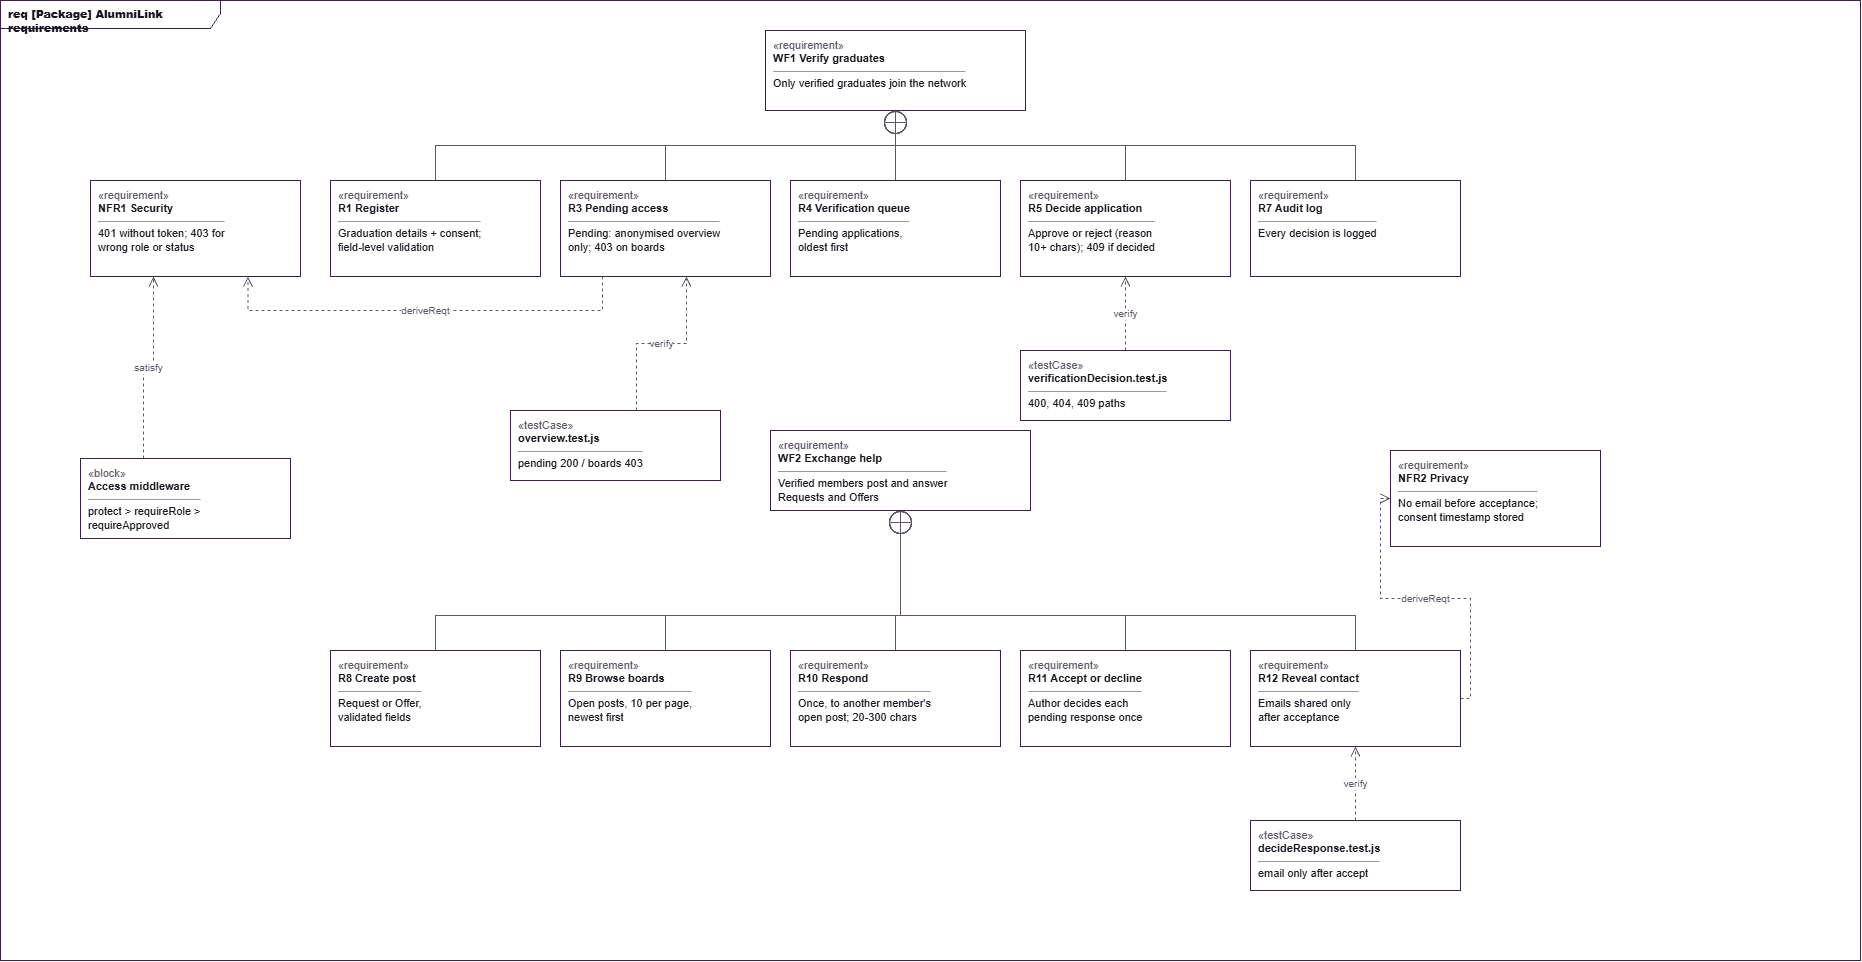

The diagram above was exported from draw.io. Its source (the exported page's mxGraphModel, read from the mxfile embedded in the PNG):
<mxGraphModel dx="2509" dy="1003" grid="1" gridSize="10" guides="1" tooltips="1" connect="1" arrows="1" fold="1" page="0" pageScale="1" pageWidth="827" pageHeight="1169" math="0" shadow="0">
  <root>
    <mxCell id="0" />
    <mxCell id="1" parent="0" />
    <mxCell id="n2" parent="1" style="whiteSpace=wrap;html=1;fontFamily=Helvetica;fontSize=11;fontColor=#1B1421;strokeColor=#3D1F4F;fillColor=#FFFFFF;shape=umlFrame;width=220;height=28;fillColor=none;fontStyle=1;align=left;verticalAlign=top;spacingLeft=6;" value="&lt;b&gt;req [Package] AlumniLink requirements&lt;/b&gt;" vertex="1">
      <mxGeometry height="960" width="1860" x="-70" y="20" as="geometry" />
    </mxCell>
    <mxCell id="n3" parent="1" style="whiteSpace=wrap;html=1;fontFamily=Helvetica;fontSize=11;fontColor=#1B1421;strokeColor=#3D1F4F;fillColor=#FFFFFF;align=left;verticalAlign=top;spacingLeft=6;spacingTop=2;" value="&lt;font color=&quot;#5F5468&quot;&gt;&amp;laquo;requirement&amp;raquo;&lt;/font&gt;&lt;br&gt;&lt;b&gt;WF1 Verify graduates&lt;/b&gt;&lt;br&gt;&lt;hr size=&quot;1&quot;&gt;Only verified graduates join the network" vertex="1">
      <mxGeometry height="80" width="260" x="695" y="50" as="geometry" />
    </mxCell>
    <mxCell id="n4" parent="1" style="whiteSpace=wrap;html=1;fontFamily=Helvetica;fontSize=11;fontColor=#1B1421;strokeColor=#3D1F4F;fillColor=#FFFFFF;align=left;verticalAlign=top;spacingLeft=6;spacingTop=2;" value="&lt;font color=&quot;#5F5468&quot;&gt;&amp;laquo;requirement&amp;raquo;&lt;/font&gt;&lt;br&gt;&lt;b&gt;R1 Register&lt;/b&gt;&lt;br&gt;&lt;hr size=&quot;1&quot;&gt;Graduation details + consent;&lt;br&gt;field-level validation" vertex="1">
      <mxGeometry height="96" width="210" x="260" y="200" as="geometry" />
    </mxCell>
    <mxCell id="n6" parent="1" style="whiteSpace=wrap;html=1;fontFamily=Helvetica;fontSize=11;fontColor=#1B1421;strokeColor=#3D1F4F;fillColor=#FFFFFF;align=left;verticalAlign=top;spacingLeft=6;spacingTop=2;" value="&lt;font color=&quot;#5F5468&quot;&gt;&amp;laquo;requirement&amp;raquo;&lt;/font&gt;&lt;br&gt;&lt;b&gt;R3 Pending access&lt;/b&gt;&lt;br&gt;&lt;hr size=&quot;1&quot;&gt;Pending: anonymised overview&lt;br&gt;only; 403 on boards" vertex="1">
      <mxGeometry height="96" width="210" x="490" y="200" as="geometry" />
    </mxCell>
    <mxCell id="n8" parent="1" style="whiteSpace=wrap;html=1;fontFamily=Helvetica;fontSize=11;fontColor=#1B1421;strokeColor=#3D1F4F;fillColor=#FFFFFF;align=left;verticalAlign=top;spacingLeft=6;spacingTop=2;" value="&lt;font color=&quot;#5F5468&quot;&gt;&amp;laquo;requirement&amp;raquo;&lt;/font&gt;&lt;br&gt;&lt;b&gt;R4 Verification queue&lt;/b&gt;&lt;br&gt;&lt;hr size=&quot;1&quot;&gt;Pending applications,&lt;br&gt;oldest first" vertex="1">
      <mxGeometry height="96" width="210" x="720" y="200" as="geometry" />
    </mxCell>
    <mxCell id="n10" parent="1" style="whiteSpace=wrap;html=1;fontFamily=Helvetica;fontSize=11;fontColor=#1B1421;strokeColor=#3D1F4F;fillColor=#FFFFFF;align=left;verticalAlign=top;spacingLeft=6;spacingTop=2;" value="&lt;font color=&quot;#5F5468&quot;&gt;&amp;laquo;requirement&amp;raquo;&lt;/font&gt;&lt;br&gt;&lt;b&gt;R5 Decide application&lt;/b&gt;&lt;br&gt;&lt;hr size=&quot;1&quot;&gt;Approve or reject (reason&lt;br&gt;10+ chars); 409 if decided" vertex="1">
      <mxGeometry height="96" width="210" x="950" y="200" as="geometry" />
    </mxCell>
    <mxCell id="n12" parent="1" style="whiteSpace=wrap;html=1;fontFamily=Helvetica;fontSize=11;fontColor=#1B1421;strokeColor=#3D1F4F;fillColor=#FFFFFF;align=left;verticalAlign=top;spacingLeft=6;spacingTop=2;" value="&lt;font color=&quot;#5F5468&quot;&gt;&amp;laquo;requirement&amp;raquo;&lt;/font&gt;&lt;br&gt;&lt;b&gt;R7 Audit log&lt;/b&gt;&lt;br&gt;&lt;hr size=&quot;1&quot;&gt;Every decision is logged" vertex="1">
      <mxGeometry height="96" width="210" x="1180" y="200" as="geometry" />
    </mxCell>
    <mxCell id="n14" parent="1" style="whiteSpace=wrap;html=1;fontFamily=Helvetica;fontSize=11;fontColor=#1B1421;strokeColor=#3D1F4F;fillColor=#FFFFFF;align=left;verticalAlign=top;spacingLeft=6;spacingTop=2;" value="&lt;font color=&quot;#5F5468&quot;&gt;&amp;laquo;requirement&amp;raquo;&lt;/font&gt;&lt;br&gt;&lt;b&gt;NFR1 Security&lt;/b&gt;&lt;br&gt;&lt;hr size=&quot;1&quot;&gt;401 without token; 403 for&lt;br&gt;wrong role or status" vertex="1">
      <mxGeometry height="96" width="210" x="20" y="200" as="geometry" />
    </mxCell>
    <mxCell id="n15" parent="1" style="whiteSpace=wrap;html=1;fontFamily=Helvetica;fontSize=11;fontColor=#1B1421;strokeColor=#3D1F4F;fillColor=#FFFFFF;align=left;verticalAlign=top;spacingLeft=6;spacingTop=2;" value="&lt;font color=&quot;#5F5468&quot;&gt;&amp;laquo;block&amp;raquo;&lt;/font&gt;&lt;br&gt;&lt;b&gt;Access middleware&lt;/b&gt;&lt;br&gt;&lt;hr size=&quot;1&quot;&gt;protect &amp;gt; requireRole &amp;gt;&lt;br&gt;requireApproved" vertex="1">
      <mxGeometry height="80" width="210" x="10" y="478" as="geometry" />
    </mxCell>
    <mxCell id="n16" parent="1" style="whiteSpace=wrap;html=1;fontFamily=Helvetica;fontSize=11;fontColor=#1B1421;strokeColor=#3D1F4F;fillColor=#FFFFFF;align=left;verticalAlign=top;spacingLeft=6;spacingTop=2;" value="&lt;font color=&quot;#5F5468&quot;&gt;&amp;laquo;testCase&amp;raquo;&lt;/font&gt;&lt;br&gt;&lt;b&gt;overview.test.js&lt;/b&gt;&lt;br&gt;&lt;hr size=&quot;1&quot;&gt;pending 200 / boards 403" vertex="1">
      <mxGeometry height="70" width="210" x="440" y="430" as="geometry" />
    </mxCell>
    <mxCell id="n17" parent="1" style="whiteSpace=wrap;html=1;fontFamily=Helvetica;fontSize=11;fontColor=#1B1421;strokeColor=#3D1F4F;fillColor=#FFFFFF;align=left;verticalAlign=top;spacingLeft=6;spacingTop=2;" value="&lt;font color=&quot;#5F5468&quot;&gt;&amp;laquo;testCase&amp;raquo;&lt;/font&gt;&lt;br&gt;&lt;b&gt;verificationDecision.test.js&lt;/b&gt;&lt;br&gt;&lt;hr size=&quot;1&quot;&gt;400, 404, 409 paths" vertex="1">
      <mxGeometry height="70" width="210" x="950" y="370" as="geometry" />
    </mxCell>
    <mxCell id="n22" parent="1" style="whiteSpace=wrap;html=1;fontFamily=Helvetica;fontSize=11;fontColor=#1B1421;strokeColor=#3D1F4F;fillColor=#FFFFFF;align=left;verticalAlign=top;spacingLeft=6;spacingTop=2;" value="&lt;font color=&quot;#5F5468&quot;&gt;&amp;laquo;requirement&amp;raquo;&lt;/font&gt;&lt;br&gt;&lt;b&gt;WF2 Exchange help&lt;/b&gt;&lt;br&gt;&lt;hr size=&quot;1&quot;&gt;Verified members post and answer&lt;br&gt;Requests and Offers" vertex="1">
      <mxGeometry height="80" width="260" x="700" y="450" as="geometry" />
    </mxCell>
    <mxCell id="n23" parent="1" style="whiteSpace=wrap;html=1;fontFamily=Helvetica;fontSize=11;fontColor=#1B1421;strokeColor=#3D1F4F;fillColor=#FFFFFF;align=left;verticalAlign=top;spacingLeft=6;spacingTop=2;" value="&lt;font color=&quot;#5F5468&quot;&gt;&amp;laquo;requirement&amp;raquo;&lt;/font&gt;&lt;br&gt;&lt;b&gt;R8 Create post&lt;/b&gt;&lt;br&gt;&lt;hr size=&quot;1&quot;&gt;Request or Offer,&lt;br&gt;validated fields" vertex="1">
      <mxGeometry height="96" width="210" x="260" y="670" as="geometry" />
    </mxCell>
    <mxCell id="n25" parent="1" style="whiteSpace=wrap;html=1;fontFamily=Helvetica;fontSize=11;fontColor=#1B1421;strokeColor=#3D1F4F;fillColor=#FFFFFF;align=left;verticalAlign=top;spacingLeft=6;spacingTop=2;" value="&lt;font color=&quot;#5F5468&quot;&gt;&amp;laquo;requirement&amp;raquo;&lt;/font&gt;&lt;br&gt;&lt;b&gt;R9 Browse boards&lt;/b&gt;&lt;br&gt;&lt;hr size=&quot;1&quot;&gt;Open posts, 10 per page,&lt;br&gt;newest first" vertex="1">
      <mxGeometry height="96" width="210" x="490" y="670" as="geometry" />
    </mxCell>
    <mxCell id="n27" parent="1" style="whiteSpace=wrap;html=1;fontFamily=Helvetica;fontSize=11;fontColor=#1B1421;strokeColor=#3D1F4F;fillColor=#FFFFFF;align=left;verticalAlign=top;spacingLeft=6;spacingTop=2;" value="&lt;font color=&quot;#5F5468&quot;&gt;&amp;laquo;requirement&amp;raquo;&lt;/font&gt;&lt;br&gt;&lt;b&gt;R10 Respond&lt;/b&gt;&lt;br&gt;&lt;hr size=&quot;1&quot;&gt;Once, to another member's&lt;br&gt;open post; 20-300 chars" vertex="1">
      <mxGeometry height="96" width="210" x="720" y="670" as="geometry" />
    </mxCell>
    <mxCell id="n29" parent="1" style="whiteSpace=wrap;html=1;fontFamily=Helvetica;fontSize=11;fontColor=#1B1421;strokeColor=#3D1F4F;fillColor=#FFFFFF;align=left;verticalAlign=top;spacingLeft=6;spacingTop=2;" value="&lt;font color=&quot;#5F5468&quot;&gt;&amp;laquo;requirement&amp;raquo;&lt;/font&gt;&lt;br&gt;&lt;b&gt;R11 Accept or decline&lt;/b&gt;&lt;br&gt;&lt;hr size=&quot;1&quot;&gt;Author decides each&lt;br&gt;pending response once" vertex="1">
      <mxGeometry height="96" width="210" x="950" y="670" as="geometry" />
    </mxCell>
    <mxCell id="n31" parent="1" style="whiteSpace=wrap;html=1;fontFamily=Helvetica;fontSize=11;fontColor=#1B1421;strokeColor=#3D1F4F;fillColor=#FFFFFF;align=left;verticalAlign=top;spacingLeft=6;spacingTop=2;" value="&lt;font color=&quot;#5F5468&quot;&gt;&amp;laquo;requirement&amp;raquo;&lt;/font&gt;&lt;br&gt;&lt;b&gt;R12 Reveal contact&lt;/b&gt;&lt;br&gt;&lt;hr size=&quot;1&quot;&gt;Emails shared only&lt;br&gt;after acceptance" vertex="1">
      <mxGeometry height="96" width="210" x="1180" y="670" as="geometry" />
    </mxCell>
    <mxCell id="n33" parent="1" style="whiteSpace=wrap;html=1;fontFamily=Helvetica;fontSize=11;fontColor=#1B1421;strokeColor=#3D1F4F;fillColor=#FFFFFF;align=left;verticalAlign=top;spacingLeft=6;spacingTop=2;" value="&lt;font color=&quot;#5F5468&quot;&gt;&amp;laquo;requirement&amp;raquo;&lt;/font&gt;&lt;br&gt;&lt;b&gt;NFR2 Privacy&lt;/b&gt;&lt;br&gt;&lt;hr size=&quot;1&quot;&gt;No email before acceptance;&lt;br&gt;consent timestamp stored" vertex="1">
      <mxGeometry height="96" width="210" x="1320" y="470" as="geometry" />
    </mxCell>
    <mxCell id="n34" parent="1" style="whiteSpace=wrap;html=1;fontFamily=Helvetica;fontSize=11;fontColor=#1B1421;strokeColor=#3D1F4F;fillColor=#FFFFFF;align=left;verticalAlign=top;spacingLeft=6;spacingTop=2;" value="&lt;font color=&quot;#5F5468&quot;&gt;&amp;laquo;testCase&amp;raquo;&lt;/font&gt;&lt;br&gt;&lt;b&gt;decideResponse.test.js&lt;/b&gt;&lt;br&gt;&lt;hr size=&quot;1&quot;&gt;email only after accept" vertex="1">
      <mxGeometry height="70" width="210" x="1180" y="840" as="geometry" />
    </mxCell>
    <mxCell id="e5" edge="1" parent="1" source="n3" style="html=1;fontFamily=Helvetica;fontSize=10;fontColor=#5F5468;labelBackgroundColor=#FFFFFF;strokeColor=#5F5468;edgeStyle=orthogonalEdgeStyle;rounded=0;endSize=8;endArrow=none;startArrow=circlePlus;startFill=0;startSize=10;exitX=0.5;exitY=1;exitDx=0;exitDy=0;entryX=0.5;entryY=0;entryDx=0;entryDy=0;" target="n4" value="">
      <mxGeometry relative="1" as="geometry">
        <Array as="points">
          <mxPoint x="365" y="165" />
        </Array>
      </mxGeometry>
    </mxCell>
    <mxCell id="e7" edge="1" parent="1" source="n3" style="html=1;fontFamily=Helvetica;fontSize=10;fontColor=#5F5468;labelBackgroundColor=#FFFFFF;strokeColor=#5F5468;edgeStyle=orthogonalEdgeStyle;rounded=0;endSize=8;endArrow=none;startArrow=circlePlus;startFill=0;startSize=10;exitX=0.5;exitY=1;exitDx=0;exitDy=0;entryX=0.5;entryY=0;entryDx=0;entryDy=0;" target="n6" value="">
      <mxGeometry relative="1" as="geometry">
        <Array as="points">
          <mxPoint x="595" y="165" />
        </Array>
      </mxGeometry>
    </mxCell>
    <mxCell id="e9" edge="1" parent="1" source="n3" style="html=1;fontFamily=Helvetica;fontSize=10;fontColor=#5F5468;labelBackgroundColor=#FFFFFF;strokeColor=#5F5468;edgeStyle=orthogonalEdgeStyle;rounded=0;endSize=8;endArrow=none;startArrow=circlePlus;startFill=0;startSize=10;exitX=0.5;exitY=1;exitDx=0;exitDy=0;entryX=0.5;entryY=0;entryDx=0;entryDy=0;" target="n8" value="">
      <mxGeometry relative="1" as="geometry">
        <Array as="points">
          <mxPoint x="825" y="165" />
        </Array>
      </mxGeometry>
    </mxCell>
    <mxCell id="e11" edge="1" parent="1" source="n3" style="html=1;fontFamily=Helvetica;fontSize=10;fontColor=#5F5468;labelBackgroundColor=#FFFFFF;strokeColor=#5F5468;edgeStyle=orthogonalEdgeStyle;rounded=0;endSize=8;endArrow=none;startArrow=circlePlus;startFill=0;startSize=10;exitX=0.5;exitY=1;exitDx=0;exitDy=0;entryX=0.5;entryY=0;entryDx=0;entryDy=0;" target="n10" value="">
      <mxGeometry relative="1" as="geometry">
        <Array as="points">
          <mxPoint x="1055" y="165" />
        </Array>
      </mxGeometry>
    </mxCell>
    <mxCell id="e13" edge="1" parent="1" source="n3" style="html=1;fontFamily=Helvetica;fontSize=10;fontColor=#5F5468;labelBackgroundColor=#FFFFFF;strokeColor=#5F5468;edgeStyle=orthogonalEdgeStyle;rounded=0;endSize=8;endArrow=none;startArrow=circlePlus;startFill=0;startSize=10;exitX=0.5;exitY=1;exitDx=0;exitDy=0;entryX=0.5;entryY=0;entryDx=0;entryDy=0;" target="n12" value="">
      <mxGeometry relative="1" as="geometry">
        <Array as="points">
          <mxPoint x="1285" y="165" />
        </Array>
      </mxGeometry>
    </mxCell>
    <mxCell id="e18" edge="1" parent="1" source="n15" style="html=1;fontFamily=Helvetica;fontSize=10;fontColor=#5F5468;labelBackgroundColor=#FFFFFF;strokeColor=#5F5468;edgeStyle=orthogonalEdgeStyle;rounded=0;endSize=8;dashed=1;endArrow=open;endFill=0;exitX=0.3;exitY=0;exitDx=0;exitDy=0;entryX=0.3;entryY=1;entryDx=0;entryDy=0;" target="n14" value="satisfy">
      <mxGeometry relative="1" as="geometry" />
    </mxCell>
    <mxCell id="e19" edge="1" parent="1" source="n6" style="html=1;fontFamily=Helvetica;fontSize=10;fontColor=#5F5468;labelBackgroundColor=#FFFFFF;strokeColor=#5F5468;edgeStyle=orthogonalEdgeStyle;rounded=0;endSize=8;dashed=1;endArrow=open;endFill=0;exitX=0.2;exitY=1;exitDx=0;exitDy=0;entryX=0.75;entryY=1;entryDx=0;entryDy=0;" target="n14" value="deriveReqt">
      <mxGeometry relative="1" as="geometry">
        <Array as="points">
          <mxPoint x="532" y="330" />
          <mxPoint x="177" y="330" />
        </Array>
      </mxGeometry>
    </mxCell>
    <mxCell id="e20" edge="1" parent="1" source="n16" style="html=1;fontFamily=Helvetica;fontSize=10;fontColor=#5F5468;labelBackgroundColor=#FFFFFF;strokeColor=#5F5468;edgeStyle=orthogonalEdgeStyle;rounded=0;endSize=8;dashed=1;endArrow=open;endFill=0;exitX=0.6;exitY=0;exitDx=0;exitDy=0;entryX=0.6;entryY=1;entryDx=0;entryDy=0;" target="n6" value="verify">
      <mxGeometry relative="1" as="geometry" />
    </mxCell>
    <mxCell id="e21" edge="1" parent="1" source="n17" style="html=1;fontFamily=Helvetica;fontSize=10;fontColor=#5F5468;labelBackgroundColor=#FFFFFF;strokeColor=#5F5468;edgeStyle=orthogonalEdgeStyle;rounded=0;endSize=8;dashed=1;endArrow=open;endFill=0;exitX=0.5;exitY=0;exitDx=0;exitDy=0;entryX=0.5;entryY=1;entryDx=0;entryDy=0;" target="n10" value="verify">
      <mxGeometry relative="1" as="geometry" />
    </mxCell>
    <mxCell id="e24" edge="1" parent="1" source="n22" style="html=1;fontFamily=Helvetica;fontSize=10;fontColor=#5F5468;labelBackgroundColor=#FFFFFF;strokeColor=#5F5468;edgeStyle=orthogonalEdgeStyle;rounded=0;endSize=8;endArrow=none;startArrow=circlePlus;startFill=0;startSize=10;exitX=0.5;exitY=1;exitDx=0;exitDy=0;entryX=0.5;entryY=0;entryDx=0;entryDy=0;" target="n23" value="">
      <mxGeometry relative="1" as="geometry">
        <Array as="points">
          <mxPoint x="365" y="635" />
        </Array>
      </mxGeometry>
    </mxCell>
    <mxCell id="e26" edge="1" parent="1" source="n22" style="html=1;fontFamily=Helvetica;fontSize=10;fontColor=#5F5468;labelBackgroundColor=#FFFFFF;strokeColor=#5F5468;edgeStyle=orthogonalEdgeStyle;rounded=0;endSize=8;endArrow=none;startArrow=circlePlus;startFill=0;startSize=10;exitX=0.5;exitY=1;exitDx=0;exitDy=0;entryX=0.5;entryY=0;entryDx=0;entryDy=0;" target="n25" value="">
      <mxGeometry relative="1" as="geometry">
        <Array as="points">
          <mxPoint x="595" y="635" />
        </Array>
      </mxGeometry>
    </mxCell>
    <mxCell id="e28" edge="1" parent="1" source="n22" style="html=1;fontFamily=Helvetica;fontSize=10;fontColor=#5F5468;labelBackgroundColor=#FFFFFF;strokeColor=#5F5468;edgeStyle=orthogonalEdgeStyle;rounded=0;endSize=8;endArrow=none;startArrow=circlePlus;startFill=0;startSize=10;exitX=0.5;exitY=1;exitDx=0;exitDy=0;entryX=0.5;entryY=0;entryDx=0;entryDy=0;" target="n27" value="">
      <mxGeometry relative="1" as="geometry">
        <Array as="points">
          <mxPoint x="825" y="635" />
        </Array>
      </mxGeometry>
    </mxCell>
    <mxCell id="e30" edge="1" parent="1" source="n22" style="html=1;fontFamily=Helvetica;fontSize=10;fontColor=#5F5468;labelBackgroundColor=#FFFFFF;strokeColor=#5F5468;edgeStyle=orthogonalEdgeStyle;rounded=0;endSize=8;endArrow=none;startArrow=circlePlus;startFill=0;startSize=10;exitX=0.5;exitY=1;exitDx=0;exitDy=0;entryX=0.5;entryY=0;entryDx=0;entryDy=0;" target="n29" value="">
      <mxGeometry relative="1" as="geometry">
        <Array as="points">
          <mxPoint x="1055" y="635" />
        </Array>
      </mxGeometry>
    </mxCell>
    <mxCell id="e32" edge="1" parent="1" source="n22" style="html=1;fontFamily=Helvetica;fontSize=10;fontColor=#5F5468;labelBackgroundColor=#FFFFFF;strokeColor=#5F5468;edgeStyle=orthogonalEdgeStyle;rounded=0;endSize=8;endArrow=none;startArrow=circlePlus;startFill=0;startSize=10;exitX=0.5;exitY=1;exitDx=0;exitDy=0;entryX=0.5;entryY=0;entryDx=0;entryDy=0;" target="n31" value="">
      <mxGeometry relative="1" as="geometry">
        <Array as="points">
          <mxPoint x="1285" y="635" />
        </Array>
      </mxGeometry>
    </mxCell>
    <mxCell id="e35" edge="1" parent="1" source="n31" style="html=1;fontFamily=Helvetica;fontSize=10;fontColor=#5F5468;labelBackgroundColor=#FFFFFF;strokeColor=#5F5468;edgeStyle=orthogonalEdgeStyle;rounded=0;endSize=8;dashed=1;endArrow=open;endFill=0;exitX=1;exitY=0.5;exitDx=0;exitDy=0;entryX=0;entryY=0.5;entryDx=0;entryDy=0;" target="n33" value="deriveReqt">
      <mxGeometry relative="1" as="geometry" />
    </mxCell>
    <mxCell id="e36" edge="1" parent="1" source="n34" style="html=1;fontFamily=Helvetica;fontSize=10;fontColor=#5F5468;labelBackgroundColor=#FFFFFF;strokeColor=#5F5468;edgeStyle=orthogonalEdgeStyle;rounded=0;endSize=8;dashed=1;endArrow=open;endFill=0;exitX=0.5;exitY=0;exitDx=0;exitDy=0;entryX=0.5;entryY=1;entryDx=0;entryDy=0;" target="n31" value="verify">
      <mxGeometry relative="1" as="geometry" />
    </mxCell>
  </root>
</mxGraphModel>